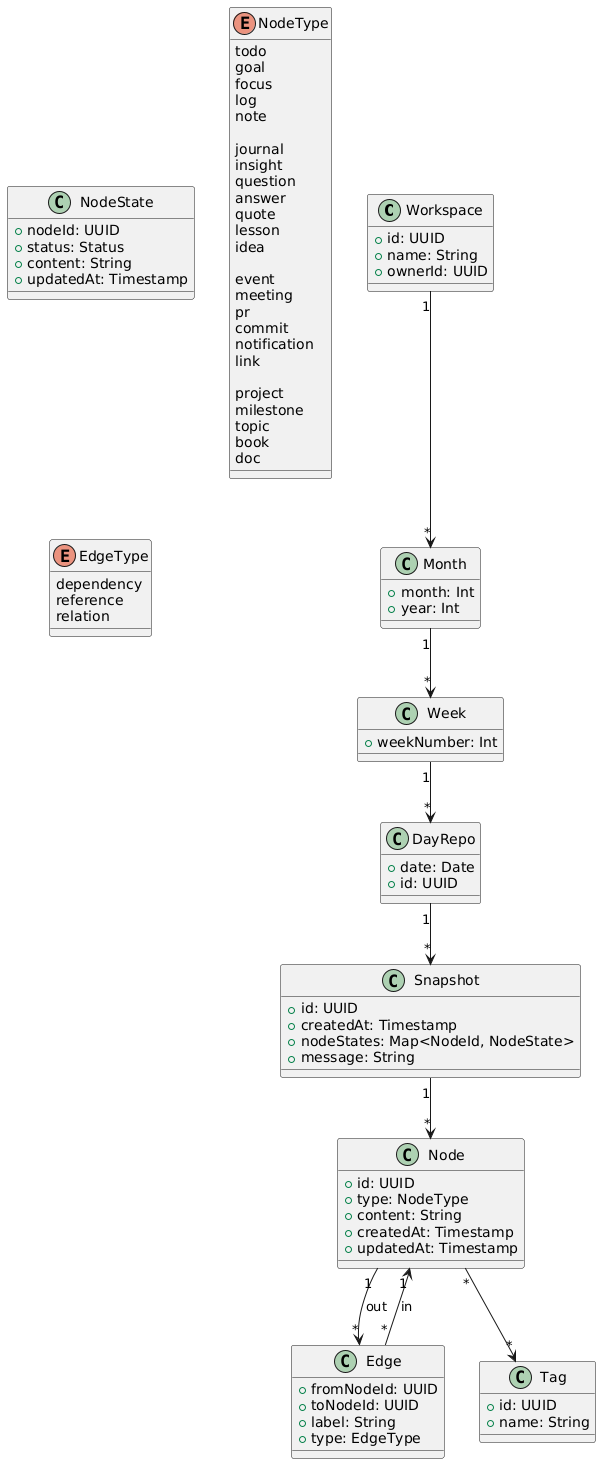

The diagram above was rendered by PlantUML. Its source (embedded in the PNG):
@startuml
' ===========================
' Core Time Structure
' ===========================
class Workspace {
  +id: UUID
  +name: String
  +ownerId: UUID
}

class Month {
  +month: Int
  +year: Int
}

class Week {
  +weekNumber: Int
}

class DayRepo {
  +date: Date
  +id: UUID
}

Workspace "1" --> "*" Month
Month "1" --> "*" Week
Week "1" --> "*" DayRepo

' ===========================
' Snapshot & Versioning
' ===========================
class Snapshot {
  +id: UUID
  +createdAt: Timestamp
  +nodeStates: Map<NodeId, NodeState>
  +message: String
}

DayRepo "1" --> "*" Snapshot

class NodeState {
  +nodeId: UUID
  +status: Status
  +content: String
  +updatedAt: Timestamp
}

' ===========================
' Nodes and Types
' ===========================
class Node {
  +id: UUID
  +type: NodeType
  +content: String
  +createdAt: Timestamp
  +updatedAt: Timestamp
}

Snapshot "1" --> "*" Node

enum NodeType {
  ' Core Actions
  todo
  goal
  focus
  log
  note

  ' Knowledge & Reflection
  journal
  insight
  question
  answer
  quote
  lesson
  idea

  ' External Interfaces
  event
  meeting
  pr
  commit
  notification
  link

  ' Structure / Scope
  project
  milestone
  topic
  book
  doc
}

' ===========================
' Node Links / Edges
' ===========================
class Edge {
  +fromNodeId: UUID
  +toNodeId: UUID
  +label: String
  +type: EdgeType
}

enum EdgeType {
  dependency
  reference
  relation
}

Node "1" --> "*" Edge : out
Edge "*" --> "1" Node : in

' ===========================
' Tagging System
' ===========================
class Tag {
  +id: UUID
  +name: String
}

Node "*" --> "*" Tag
@enduml